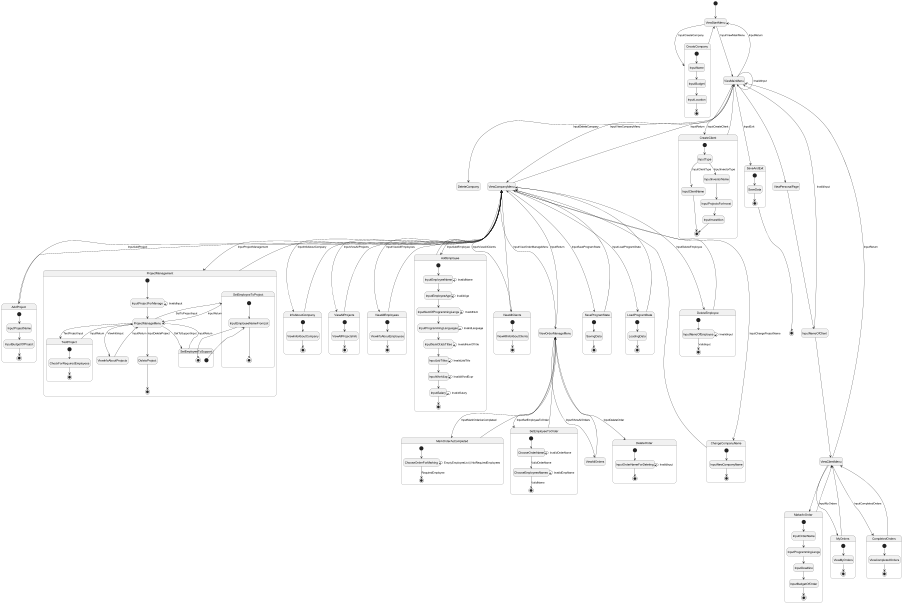

The diagram above was rendered by PlantUML. Its source (embedded in the PNG):
@startuml
'https://plantuml.com/class-diagram
hide empty description
[*]-->ViewStartMenu
ViewStartMenu->CreateCompany: InputCreateCompany
CreateCompany-->ViewStartMenu
ViewMainMenu-->DeleteCompany :InputDeleteCompany
state CreateCompany {
[*]-->InputName
InputName-->InputBudget
InputBudget-->InputLocation
InputLocation-->[*]
}

ViewStartMenu-->ViewMainMenu: InputViewMainMenu
ViewMainMenu-->ViewStartMenu: InputReturn
ViewMainMenu-->ViewMainMenu: InvalidInput
ViewMainMenu-->ViewCompanyMenu: InputViewCompanyMenu
ViewMainMenu-->CreateClient: InputCreateClient
CreateClient-->ViewMainMenu

state CreateClient {
[*]-->InputType
InputType-->InputClientName: InputClientType
InputType-->InputInvestorName: InputInvestorType
InputInvestorName-->InputProjectsForInvest
InputProjectsForInvest-->InputInvestition
InputInvestition-->[*]
InputClientName-->[*]
}

ViewMainMenu-->SaveAndExit: InputExit
state SaveAndExit{
[*]-->SaveData
SaveData-->[*]
}
SaveAndExit-->[*]

ViewMainMenu-->ViewPersonalPage
ViewPersonalPage-->InputNameOfClient
InputNameOfClient-->ViewMainMenu: InvalidInput
InputNameOfClient-->ViewClientMenu
ViewClientMenu-->MakeAnOrder
MakeAnOrder-->ViewClientMenu
state MakeAnOrder{
[*]-->InputOrderName
InputOrderName-->InputProgrammingLangs
InputProgrammingLangs-->InputDeadline
InputDeadline-->InputBudgetOfOrder
InputBudgetOfOrder-->[*]
}
state MyOrders{
[*]-->ViewMyOrders
ViewMyOrders-->[*]
}
state CompletedOrders{
[*]-->ViewCompletedOrders
ViewCompletedOrders-->[*]
}
ViewClientMenu-->MyOrders: InputMyOrders
MyOrders-->ViewClientMenu
ViewClientMenu-->CompletedOrders: InputCompletedOrders
CompletedOrders-->ViewClientMenu
ViewClientMenu-->ViewMainMenu: InputReturn

ViewCompanyMenu-->DeleteEmployee: InputDeleteEmployee
DeleteEmployee-->ViewCompanyMenu
state DeleteEmployee{
[*]-->InputNameOfEmployee
InputNameOfEmployee-->InputNameOfEmployee: InvalidInput
InputNameOfEmployee-->[*]: ValidInput
}


ViewCompanyMenu-->ChangeCompanyName: InputChangeProjectName
ChangeCompanyName--->ViewCompanyMenu
state ChangeCompanyName{
[*]-->InputNewCompanyName
InputNewCompanyName-->[*]
}

ViewCompanyMenu-->AddEmployee: InputAddEmployee
AddEmployee-->ViewCompanyMenu
state AddEmployee{
[*]-->InputEmployeeName
InputEmployeeName-->InputEmployeeName: InvalidName
InputEmployeeName-->InputEmployeeAge
InputEmployeeAge-->InputEmployeeAge: InvalidAge
InputEmployeeAge-->InputNumOfProgrammingLangs
InputNumOfProgrammingLangs-->InputNumOfProgrammingLangs: InvalidNum

InputNumOfProgrammingLangs-->InputProgrammingLanguages

InputProgrammingLanguages-->InputNumOfJobTitles
InputProgrammingLanguages-->InputProgrammingLanguages: InvalidLanguage
InputNumOfJobTitles-->InputJobTitles
InputNumOfJobTitles-->InputNumOfJobTitles: InvalidNumOfTitle
InputJobTitles-->InputWorkExp
InputJobTitles-->InputJobTitles: InvalidJobTitle
InputWorkExp-->InputSalary
InputWorkExp-->InputWorkExp: InvalidWordExpr
InputSalary-->[*]
InputSalary-->InputSalary: InvalidSalary
}

ViewCompanyMenu-->AddProject: InputAddProject
AddProject-->ViewCompanyMenu
state AddProject{
[*]-->InputProjectName
InputProjectName-->InputBudgetOfProject
InputBudgetOfProject-->[*]
}

ViewCompanyMenu-->ProjectManagement: InputProjectManagement
state ProjectManagement{
[*]-->InputProjectForManage
InputProjectForManage-->ProjectManageMenu
InputProjectForManage-->InputProjectForManage: InvalidInput
    ProjectManageMenu-->SetEmployeeToProject: SetToProjectInput
    SetEmployeeToProject-->ProjectManageMenu: InputReturn
    state SetEmployeeToProject{
    [*]-->InputEmployeeNameFromList
    InputEmployeeNameFromList-->[*]
    }
    ProjectManageMenu---->SetEmployeeToSupport: SetToSupportInput
    SetEmployeeToSupport----->ProjectManageMenu: InputReturn
    state SetEmployeeToSupport{
    [*]-->InputEmployeeNameFromList
    InputEmployeeNameFromList-->[*]
    }
    ProjectManageMenu-->TestProject: TestProjectInput
    TestProject-->ProjectManageMenu: InputReturn
    state TestProject{
    [*]-->CheckForRequiredEmployees
    CheckForRequiredEmployees-->[*]
    }
    ProjectManageMenu-->ViewInfoAboutProjects: ViewInfoInput
    ViewInfoAboutProjects-->ProjectManageMenu: InputReturn
    ProjectManageMenu-->DeleteProject: InputDeleteProject
    DeleteProject-->[*]
    ProjectManagement-->ViewCompanyMenu
}

ViewCompanyMenu-->InfoAboutCompany: InputInfoAboutCompany
InfoAboutCompany-->ViewCompanyMenu
state InfoAboutCompany{
[*]-->ViewInfoAboutCompany
ViewInfoAboutCompany-->[*]
}

ViewCompanyMenu-->ViewAllProjects: InputViewAllProjects
ViewAllProjects-->ViewCompanyMenu
state ViewAllProjects{
[*]-->ViewAllProjectsInfo
ViewAllProjectsInfo-->[*]
}

ViewCompanyMenu-->ViewAllEmployees: InputViewAllEmployees
ViewAllEmployees-->ViewCompanyMenu
state ViewAllEmployees{
[*]-->ViewInfoAboutEmployees
ViewInfoAboutEmployees-->[*]
}

ViewCompanyMenu-->ViewAllClients: InputViewAllClients
ViewAllClients-->ViewCompanyMenu
state ViewAllClients{
[*]-->ViewAllInfoAboutClients
ViewAllInfoAboutClients-->[*]
}

ViewCompanyMenu-->ViewOrderManageMenu: InputViewOrderManageMenu
ViewOrderManageMenu-->ViewCompanyMenu: InputReturn
ViewCompanyMenu-->ViewMainMenu: InputReturn

ViewOrderManageMenu-->ViewAllOrders: InputShowAllOrders
ViewAllOrders-->ViewOrderManageMenu

ViewOrderManageMenu-->DeleteOrder: InputDeleteOrder
state DeleteOrder{
[*]-->InputOrderNameForDeleting
InputOrderNameForDeleting-->InputOrderNameForDeleting:  InvalidInput
InputOrderNameForDeleting-->[*]
}
ViewOrderManageMenu-->MarkOrderAsCompleted: InputMarkOrderAsCompleted
MarkOrderAsCompleted-->ViewOrderManageMenu
state MarkOrderAsCompleted{
[*]-->ChooseOrderForMarking
ChooseOrderForMarking-->ChooseOrderForMarking: EmptyEmployeeList || NotRequiredEmployees
ChooseOrderForMarking-->[*]: RequiredEmployee
}

ViewOrderManageMenu-->SetEmployeeToOrder: InputSetEmployeeToOrder
SetEmployeeToOrder-->ViewOrderManageMenu
state SetEmployeeToOrder{
[*]-->ChooseOrderName
ChooseOrderName-->ChooseEmployeesNames: ValidOrderName
ChooseOrderName-->ChooseOrderName: InvalidOrderName
ChooseEmployeesNames-->[*]: ValidName
ChooseEmployeesNames-->ChooseEmployeesNames: InvalidEmpName
}

ViewCompanyMenu-->SaveProgramState: InputSaveProgramState
SaveProgramState-->ViewCompanyMenu
state SaveProgramState{
[*]-->SavingData
SavingData-->[*]
}

ViewCompanyMenu-->LoadProgramState: InputLoadProgramState
LoadProgramState-->ViewCompanyMenu
state LoadProgramState{
[*]-->LoadingData
LoadingData-->[*]
}
@enduml